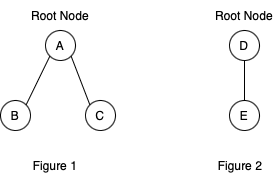

The diagram above was exported from draw.io. Its source (the exported page's mxGraphModel, read from the mxfile embedded in the PNG):
<mxGraphModel dx="984" dy="695" grid="1" gridSize="10" guides="1" tooltips="1" connect="1" arrows="1" fold="1" page="1" pageScale="1" pageWidth="850" pageHeight="1100" math="0" shadow="0">
  <root>
    <mxCell id="0" />
    <mxCell id="1" parent="0" />
    <mxCell id="XP1T7wqIgkPMcgpiqwqz-1" value="A" style="ellipse;whiteSpace=wrap;html=1;aspect=fixed;" vertex="1" parent="1">
      <mxGeometry x="275" y="110" width="30" height="30" as="geometry" />
    </mxCell>
    <mxCell id="XP1T7wqIgkPMcgpiqwqz-3" value="C" style="ellipse;whiteSpace=wrap;html=1;aspect=fixed;" vertex="1" parent="1">
      <mxGeometry x="315" y="180" width="30" height="30" as="geometry" />
    </mxCell>
    <mxCell id="XP1T7wqIgkPMcgpiqwqz-4" value="B" style="ellipse;whiteSpace=wrap;html=1;aspect=fixed;" vertex="1" parent="1">
      <mxGeometry x="230" y="180" width="30" height="30" as="geometry" />
    </mxCell>
    <mxCell id="XP1T7wqIgkPMcgpiqwqz-5" value="" style="endArrow=none;html=1;rounded=0;entryX=0;entryY=1;entryDx=0;entryDy=0;exitX=1;exitY=0;exitDx=0;exitDy=0;" edge="1" parent="1" source="XP1T7wqIgkPMcgpiqwqz-4" target="XP1T7wqIgkPMcgpiqwqz-1">
      <mxGeometry width="50" height="50" relative="1" as="geometry">
        <mxPoint x="290" y="380" as="sourcePoint" />
        <mxPoint x="340" y="330" as="targetPoint" />
      </mxGeometry>
    </mxCell>
    <mxCell id="XP1T7wqIgkPMcgpiqwqz-6" value="" style="endArrow=none;html=1;rounded=0;entryX=1;entryY=1;entryDx=0;entryDy=0;exitX=0;exitY=0;exitDx=0;exitDy=0;" edge="1" parent="1" source="XP1T7wqIgkPMcgpiqwqz-3" target="XP1T7wqIgkPMcgpiqwqz-1">
      <mxGeometry width="50" height="50" relative="1" as="geometry">
        <mxPoint x="265.6066017177982" y="194.39339828220182" as="sourcePoint" />
        <mxPoint x="289.3933982822018" y="145.60660171779818" as="targetPoint" />
      </mxGeometry>
    </mxCell>
    <mxCell id="XP1T7wqIgkPMcgpiqwqz-7" value="D" style="ellipse;whiteSpace=wrap;html=1;aspect=fixed;" vertex="1" parent="1">
      <mxGeometry x="459" y="110" width="30" height="30" as="geometry" />
    </mxCell>
    <mxCell id="XP1T7wqIgkPMcgpiqwqz-9" value="E" style="ellipse;whiteSpace=wrap;html=1;aspect=fixed;" vertex="1" parent="1">
      <mxGeometry x="459" y="180" width="30" height="30" as="geometry" />
    </mxCell>
    <mxCell id="XP1T7wqIgkPMcgpiqwqz-10" value="" style="endArrow=none;html=1;rounded=0;entryX=0.5;entryY=1;entryDx=0;entryDy=0;exitX=0.5;exitY=0;exitDx=0;exitDy=0;" edge="1" parent="1" source="XP1T7wqIgkPMcgpiqwqz-9" target="XP1T7wqIgkPMcgpiqwqz-7">
      <mxGeometry width="50" height="50" relative="1" as="geometry">
        <mxPoint x="474" y="380" as="sourcePoint" />
        <mxPoint x="524" y="330" as="targetPoint" />
      </mxGeometry>
    </mxCell>
    <mxCell id="XP1T7wqIgkPMcgpiqwqz-12" value="Figure 1" style="text;html=1;strokeColor=none;fillColor=none;align=center;verticalAlign=middle;whiteSpace=wrap;rounded=0;" vertex="1" parent="1">
      <mxGeometry x="255" y="230" width="60" height="30" as="geometry" />
    </mxCell>
    <mxCell id="XP1T7wqIgkPMcgpiqwqz-13" value="Figure 2" style="text;html=1;strokeColor=none;fillColor=none;align=center;verticalAlign=middle;whiteSpace=wrap;rounded=0;" vertex="1" parent="1">
      <mxGeometry x="440" y="230" width="60" height="30" as="geometry" />
    </mxCell>
    <mxCell id="XP1T7wqIgkPMcgpiqwqz-14" value="Root Node" style="text;html=1;strokeColor=none;fillColor=none;align=center;verticalAlign=middle;whiteSpace=wrap;rounded=0;" vertex="1" parent="1">
      <mxGeometry x="260" y="80" width="60" height="30" as="geometry" />
    </mxCell>
    <mxCell id="XP1T7wqIgkPMcgpiqwqz-15" value="Root Node" style="text;html=1;strokeColor=none;fillColor=none;align=center;verticalAlign=middle;whiteSpace=wrap;rounded=0;" vertex="1" parent="1">
      <mxGeometry x="444" y="80" width="60" height="30" as="geometry" />
    </mxCell>
  </root>
</mxGraphModel>